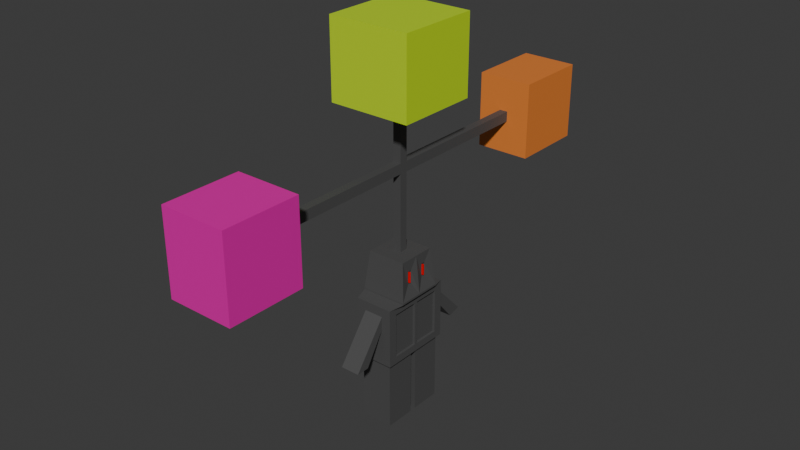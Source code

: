 # Source: Boss5.blend  (saved by Blender 4.3.34; exported with 4.5.12 LTS)
import bpy
from mathutils import Matrix  # noqa: F401  (used for matrix-valued properties, if any)

bpy.ops.wm.read_factory_settings(use_empty=True)
scene = bpy.context.scene
scene.name = 'Scene'

# ---- collections
col_collection = bpy.data.collections.new('Collection'); scene.collection.children.link(col_collection)

# ---- materials (node trees are filled in below, after node groups)
mat_grey = bpy.data.materials.new('Grey')
mat_black = bpy.data.materials.new('Black')
mat_red = bpy.data.materials.new('Red')
mat_laser = bpy.data.materials.new('Laser')
mat_spike = bpy.data.materials.new('Spike')
mat_orb = bpy.data.materials.new('Orb')

# ---- material node trees
mat_grey.use_nodes = True; mat_grey.node_tree.nodes.clear()
_N = mat_grey.node_tree.nodes; _L = mat_grey.node_tree.links
n0 = _N.new('ShaderNodeBsdfPrincipled'); n0.name = 'Principled BSDF'; n0.location = (10, 300)
n0.inputs[0].default_value = (0.07835, 0.07835, 0.07835, 1.0)
n1 = _N.new('ShaderNodeOutputMaterial'); n1.name = 'Material Output'; n1.location = (300, 300)
_L.new(n0.outputs[0], n1.inputs[0])
n1.is_active_output = True
mat_black.use_nodes = True; mat_black.node_tree.nodes.clear()
_N = mat_black.node_tree.nodes; _L = mat_black.node_tree.links
n0 = _N.new('ShaderNodeBsdfPrincipled'); n0.name = 'Principled BSDF'; n0.location = (10, 300)
n0.inputs[0].default_value = (0.0, 0.0, 0.0, 1.0)
n1 = _N.new('ShaderNodeOutputMaterial'); n1.name = 'Material Output'; n1.location = (300, 300)
_L.new(n0.outputs[0], n1.inputs[0])
n1.is_active_output = True
mat_red.use_nodes = True; mat_red.node_tree.nodes.clear()
_N = mat_red.node_tree.nodes; _L = mat_red.node_tree.links
n0 = _N.new('ShaderNodeBsdfPrincipled'); n0.name = 'Principled BSDF'; n0.location = (10, 300)
n0.inputs[0].default_value = (0.8001, 0.0, 0.00396, 1.0)
n1 = _N.new('ShaderNodeOutputMaterial'); n1.name = 'Material Output'; n1.location = (300, 300)
_L.new(n0.outputs[0], n1.inputs[0])
n1.is_active_output = True
mat_laser.use_nodes = True; mat_laser.node_tree.nodes.clear()
_N = mat_laser.node_tree.nodes; _L = mat_laser.node_tree.links
n0 = _N.new('ShaderNodeBsdfPrincipled'); n0.name = 'Principled BSDF'; n0.location = (10, 300)
n0.inputs[0].default_value = (0.8039, 0.2277, 0.03941, 1.0)
n1 = _N.new('ShaderNodeOutputMaterial'); n1.name = 'Material Output'; n1.location = (300, 300)
_L.new(n0.outputs[0], n1.inputs[0])
n1.is_active_output = True
mat_spike.use_nodes = True; mat_spike.node_tree.nodes.clear()
_N = mat_spike.node_tree.nodes; _L = mat_spike.node_tree.links
n0 = _N.new('ShaderNodeBsdfPrincipled'); n0.name = 'Principled BSDF'; n0.location = (10, 300)
n0.inputs[0].default_value = (0.8012, 0.00294, 0.4017, 1.0)
n1 = _N.new('ShaderNodeOutputMaterial'); n1.name = 'Material Output'; n1.location = (300, 300)
_L.new(n0.outputs[0], n1.inputs[0])
n1.is_active_output = True
mat_orb.use_nodes = True; mat_orb.node_tree.nodes.clear()
_N = mat_orb.node_tree.nodes; _L = mat_orb.node_tree.links
n0 = _N.new('ShaderNodeBsdfPrincipled'); n0.name = 'Principled BSDF'; n0.location = (10, 300)
n0.inputs[0].default_value = (0.5425, 0.8012, 0.01074, 1.0)
n1 = _N.new('ShaderNodeOutputMaterial'); n1.name = 'Material Output'; n1.location = (300, 300)
_L.new(n0.outputs[0], n1.inputs[0])
n1.is_active_output = True

# ---- world
world_world = bpy.data.worlds.new('World'); scene.world = world_world
world_world.use_nodes = True; world_world.node_tree.nodes.clear()
_N = world_world.node_tree.nodes; _L = world_world.node_tree.links
n0 = _N.new('ShaderNodeOutputWorld'); n0.name = 'World Output'; n0.location = (300, 300)
n1 = _N.new('ShaderNodeBackground'); n1.name = 'Background'; n1.location = (10, 300)
n1.inputs[0].default_value = (0.05088, 0.05088, 0.05088, 1.0)
_L.new(n1.outputs[0], n0.inputs[0])
n0.is_active_output = True
world_world.color = (0.05088, 0.05088, 0.05088)
world_world.sun_shadow_jitter_overblur = 0.0

# ---- meshes
me_cube_001 = bpy.data.meshes.new('Cube.001')
me_cube_001.from_pydata([(-1.211, -1.211, -0.9911), (-0.214, -0.214, 1.0), (-1.211, 1.211, -0.9911), (-0.214, 0.214, 1.0), (1.211, -1.211, -0.9911), (0.214, -0.214, 1.0), (1.211, 1.211, -0.9911), (0.214, 0.214, 1.0), (-1.211, 1.211, -1.093), (-1.211, -1.211, -1.093), (1.211, 1.211, -1.093), (1.211, -1.211, -1.093), (-0.5091, 1.946, -1.657), (-0.5091, -1.946, -1.657), (0.5091, 1.946, -1.657), (0.5091, -1.946, -1.657), (-0.5091, 1.946, -2.363), (-0.5091, -1.946, -2.363), (0.5091, 1.946, -2.363), (0.5091, -1.946, -2.363), (1.0, 1.946, -1.167), (-1.0, 1.946, -1.167), (-1.0, -1.946, -1.167), (1.0, -1.946, -1.167), (1.0, 1.946, -4.317), (-1.0, 1.946, -4.317), (-1.0, -1.946, -4.317), (1.0, -1.946, -4.317), (-1.211, 0.0, -0.9911), (-0.214, 0.0, 1.0), (1.211, 0.0, -0.9911), (0.214, 0.0, 1.0), (-1.211, 0.0, -1.093), (1.211, 0.0, -1.093), (-1.0, 0.0, -1.167), (1.0, 0.0, -1.167), (-1.0, 0.0, -4.317), (1.0, 0.0, -4.317), (-0.8361, -0.1639, -4.317), (0.8361, -0.1639, -4.317), (0.8361, -1.782, -4.317), (-0.8361, -1.782, -4.317), (-0.8361, 1.782, -4.317), (0.8361, 1.782, -4.317), (0.8361, 0.1639, -4.317), (-0.8361, 0.1639, -4.317), (0.8361, -0.1639, -7.936), (-0.8361, -0.1639, -7.936), (-0.8361, -1.782, -7.936), (0.8361, -1.782, -7.936), (0.8361, 1.782, -7.936), (-0.8361, 1.782, -7.936), (-0.8361, 0.1639, -7.936), (0.8361, 0.1639, -7.936), (0.5091, 4.087, -3.919), (-0.5091, 4.087, -3.919), (0.5091, 3.405, -4.101), (-0.5091, 3.405, -4.101), (-0.5091, -3.699, -4.01), (0.5091, -3.699, -4.01), (-0.5091, -2.993, -4.01), (0.5091, -2.993, -4.01), (1.0, -0.3931, -0.3079), (1.0, -0.3931, 0.3947), (1.0, -0.6069, 0.3947), (1.0, -0.6069, -0.3079), (1.0, 0.6069, -0.3079), (1.0, 0.6069, 0.3947), (1.0, 0.3931, 0.3947), (1.0, 0.3931, -0.3079), (0.8759, -0.4654, 0.3223), (0.8759, -0.4654, -0.2355), (0.8759, -0.5346, -0.2355), (0.8759, -0.5346, 0.3223), (0.8759, 0.5346, 0.3223), (0.8759, 0.5346, -0.2355), (0.8759, 0.4654, -0.2355), (0.8759, 0.4654, 0.3223), (-1.0, 0.0, 1.0), (-1.0, 1.0, 1.0), (1.0, 1.0, 1.0), (1.0, 0.0, 1.0), (1.0, -1.0, 1.0), (-1.0, -1.0, 1.0), (-0.214, 0.0, 5.048), (0.214, 0.0, 5.048), (-0.214, 0.214, 5.048), (0.214, 0.214, 5.048), (0.214, -0.214, 5.048), (-0.214, -0.214, 5.048), (-0.214, 0.0, 5.576), (0.214, 0.0, 5.576), (-0.214, 0.214, 5.576), (0.214, 0.214, 5.576), (0.214, -0.214, 5.576), (-0.214, -0.214, 5.576), (-0.214, 0.0, 8.525), (0.214, 0.0, 8.525), (-0.214, 0.214, 8.525), (0.214, 0.214, 8.525), (0.214, -0.214, 8.525), (-0.214, -0.214, 8.525), (-2.14, 0.0, 8.525), (2.14, 0.0, 8.525), (-2.14, 2.14, 8.525), (2.14, 2.14, 8.525), (2.14, -2.14, 8.525), (-2.14, -2.14, 8.525), (-2.14, 0.0, 12.53), (2.14, 0.0, 12.53), (-2.14, 2.14, 12.53), (2.14, 2.14, 12.53), (2.14, -2.14, 12.53), (-2.14, -2.14, 12.53), (-0.214, 8.214, 5.048), (0.214, 8.214, 5.048), (-0.214, 8.214, 5.576), (0.214, 8.214, 5.576), (-1.445, 8.214, 3.327), (1.445, 8.214, 3.327), (-1.445, 8.214, 7.297), (1.445, 8.214, 7.297), (-1.445, 12.21, 3.327), (1.445, 12.21, 3.327), (-1.445, 12.21, 7.297), (1.445, 12.21, 7.297), (0.214, -8.214, 5.048), (-0.214, -8.214, 5.048), (0.214, -8.214, 5.576), (-0.214, -8.214, 5.576), (1.712, -8.214, 3.2), (-1.712, -8.214, 3.2), (1.712, -8.214, 7.424), (-1.712, -8.214, 7.424), (1.712, -12.21, 3.2), (-1.712, -12.21, 3.2), (1.712, -12.21, 7.424), (-1.712, -12.21, 7.424), (0.8759, -0.3931, 0.3947), (0.8759, -0.3931, -0.3079), (0.8759, -0.6069, -0.3079), (0.8759, -0.6069, 0.3947), (0.8759, 0.6069, 0.3947), (0.8759, 0.6069, -0.3079), (0.8759, 0.3931, -0.3079), (0.8759, 0.3931, 0.3947), (1.045, -0.4654, 0.3223), (1.045, -0.4654, -0.2355), (1.045, -0.5346, -0.2355), (1.045, -0.5346, 0.3223), (1.045, 0.5346, 0.3223), (1.045, 0.5346, -0.2355), (1.045, 0.4654, -0.2355), (1.045, 0.4654, 0.3223), (1.0, -0.07789, -1.558), (1.0, -1.481, -1.558), (1.0, -1.481, -3.926), (1.0, -0.07789, -3.926), (1.0, 1.481, -1.558), (1.0, 0.07789, -1.558), (1.0, 0.07789, -3.926), (1.0, 1.481, -3.926), (0.8709, -1.481, -1.558), (0.8709, -0.07789, -1.558), (0.8709, -0.07789, -3.926), (0.8709, -1.481, -3.926), (0.8709, 0.07789, -1.558), (0.8709, 1.481, -1.558), (0.8709, 1.481, -3.926), (0.8709, 0.07789, -3.926)], [], [(28, 78, 79, 2), (2, 79, 80, 6), (65, 62, 139, 140), (4, 82, 83, 0), (2, 6, 10, 8), (5, 31, 85, 88), (11, 9, 22, 23), (28, 2, 8, 32), (30, 4, 11, 33), (4, 0, 9, 11), (15, 13, 58, 59), (8, 10, 20, 21), (33, 11, 23, 35), (32, 8, 21, 34), (41, 38, 47, 48), (14, 18, 56, 54), (155, 156, 165, 162), (34, 21, 25, 36), (14, 12, 21, 20), (13, 15, 23, 22), (16, 18, 24, 25), (19, 17, 26, 27), (17, 13, 22, 26), (15, 19, 27, 23), (18, 14, 20, 24), (12, 16, 25, 21), (22, 34, 36, 26), (158, 159, 166, 167), (40, 41, 48, 49), (9, 32, 34, 22), (10, 33, 35, 20), (6, 30, 33, 10), (0, 28, 32, 9), (29, 1, 89, 84), (64, 65, 140, 141), (0, 83, 78, 28), (36, 37, 39, 38), (37, 27, 40, 39), (27, 26, 41, 40), (26, 36, 38, 41), (25, 24, 43, 42), (24, 37, 44, 43), (37, 36, 45, 44), (36, 25, 42, 45), (47, 46, 49, 48), (51, 50, 53, 52), (43, 44, 53, 50), (42, 43, 50, 51), (39, 40, 49, 46), (44, 45, 52, 53), (38, 39, 46, 47), (45, 42, 51, 52), (55, 54, 56, 57), (18, 16, 57, 56), (12, 14, 54, 55), (16, 12, 55, 57), (59, 58, 60, 61), (13, 17, 60, 58), (19, 15, 59, 61), (17, 19, 61, 60), (30, 81, 63, 62), (81, 82, 64, 63), (82, 4, 65, 64), (4, 30, 62, 65), (6, 80, 67, 66), (80, 81, 68, 67), (81, 30, 69, 68), (30, 6, 66, 69), (73, 72, 148, 149), (76, 75, 151, 152), (67, 68, 145, 142), (66, 67, 142, 143), (63, 64, 141, 138), (68, 69, 144, 145), (62, 63, 138, 139), (69, 66, 143, 144), (29, 3, 79, 78), (3, 7, 80, 79), (31, 5, 82, 81), (5, 1, 83, 82), (1, 29, 78, 83), (7, 31, 81, 80), (86, 84, 90, 92), (88, 85, 91, 94), (3, 29, 84, 86), (31, 7, 87, 85), (1, 5, 88, 89), (7, 3, 86, 87), (90, 95, 101, 96), (93, 92, 98, 99), (85, 87, 93, 91), (88, 94, 128, 126), (87, 86, 114, 115), (84, 89, 95, 90), (97, 99, 105, 103), (98, 96, 102, 104), (94, 91, 97, 100), (92, 90, 96, 98), (91, 93, 99, 97), (95, 94, 100, 101), (107, 106, 112, 113), (103, 105, 111, 109), (101, 100, 106, 107), (99, 98, 104, 105), (96, 101, 107, 102), (100, 97, 103, 106), (109, 108, 113, 112), (111, 110, 108, 109), (105, 104, 110, 111), (102, 107, 113, 108), (106, 103, 109, 112), (104, 102, 108, 110), (114, 116, 120, 118), (93, 87, 115, 117), (92, 93, 117, 116), (86, 92, 116, 114), (118, 120, 124, 122), (115, 114, 118, 119), (117, 115, 119, 121), (116, 117, 121, 120), (123, 122, 124, 125), (119, 118, 122, 123), (121, 119, 123, 125), (120, 121, 125, 124), (126, 128, 132, 130), (89, 88, 126, 127), (94, 95, 129, 128), (95, 89, 127, 129), (130, 132, 136, 134), (127, 126, 130, 131), (129, 127, 131, 133), (128, 129, 133, 132), (135, 134, 136, 137), (131, 130, 134, 135), (133, 131, 135, 137), (132, 133, 137, 136), (70, 71, 139, 138), (71, 72, 140, 139), (73, 70, 138, 141), (72, 73, 141, 140), (74, 75, 143, 142), (75, 76, 144, 143), (77, 74, 142, 145), (76, 77, 145, 144), (147, 146, 149, 148), (151, 150, 153, 152), (72, 71, 147, 148), (74, 77, 153, 150), (75, 74, 150, 151), (70, 73, 149, 146), (71, 70, 146, 147), (77, 76, 152, 153), (35, 23, 155, 154), (23, 27, 156, 155), (27, 37, 157, 156), (37, 35, 154, 157), (20, 35, 159, 158), (35, 37, 160, 159), (37, 24, 161, 160), (24, 20, 158, 161), (163, 162, 165, 164), (167, 166, 169, 168), (160, 161, 168, 169), (154, 155, 162, 163), (161, 158, 167, 168), (156, 157, 164, 165), (157, 154, 163, 164), (159, 160, 169, 166)])
me_cube_001.polygons.foreach_set('material_index', [0, 0, 0, 0, 0, 0, 0, 0, 0, 0, 0, 0, 0, 0, 0, 0, 0, 0, 0, 0, 0, 0, 0, 0, 0, 0, 0, 0, 0, 0, 0, 0, 0, 0, 0, 0, 0, 0, 0, 0, 0, 0, 0, 0, 0, 0, 0, 0, 0, 0, 0, 0, 0, 0, 0, 0, 0, 0, 0, 0, 0, 0, 0, 0, 0, 0, 0, 0, 2, 2, 0, 0, 0, 0, 0, 0, 0, 0, 0, 0, 0, 0, 0, 0, 0, 0, 0, 0, 0, 0, 0, 0, 0, 0, 5, 5, 0, 0, 0, 0, 5, 5, 5, 5, 5, 5, 5, 5, 5, 5, 5, 5, 3, 0, 0, 0, 3, 3, 3, 3, 3, 3, 3, 3, 4, 0, 0, 0, 4, 4, 4, 4, 4, 4, 4, 4, 1, 1, 1, 1, 1, 1, 1, 1, 2, 2, 2, 2, 2, 2, 2, 2, 0, 0, 0, 0, 0, 0, 0, 0, 0, 0, 0, 0, 0, 0, 0, 0])
_uv = me_cube_001.uv_layers.new(name='UVMap')
_uv.uv.foreach_set('vector', [0.375, 0.125, 0.625, 0.125, 0.625, 0.25, 0.375, 0.25, 0.375, 0.25, 0.625, 0.25, 0.625, 0.5, 0.375, 0.5, 0.4615, 0.7009, 0.4615, 0.6741, 0.4615, 0.6741, 0.4615, 0.7009, 0.375, 0.75, 0.625, 0.75, 0.625, 1.0, 0.375, 1.0, 0.375, 0.25, 0.375, 0.5, 0.375, 0.5, 0.375, 0.25, 0.655, 0.72, 0.655, 0.625, 0.655, 0.625, 0.655, 0.72, 0.375, 0.75, 0.375, 1.0, 0.375, 1.0, 0.375, 0.75, 0.375, 0.125, 0.375, 0.25, 0.375, 0.25, 0.375, 0.125, 0.375, 0.625, 0.375, 0.75, 0.375, 0.75, 0.375, 0.625, 0.375, 0.75, 0.375, 1.0, 0.375, 1.0, 0.375, 0.75, 0.375, 0.8114, 0.375, 0.9386, 0.375, 0.9386, 0.375, 0.8114, 0.375, 0.25, 0.375, 0.5, 0.375, 0.5, 0.375, 0.25, 0.375, 0.625, 0.375, 0.75, 0.375, 0.75, 0.375, 0.625, 0.375, 0.125, 0.375, 0.25, 0.375, 0.25, 0.375, 0.125, 0.1455, 0.7395, 0.1455, 0.6355, 0.1455, 0.6355, 0.1455, 0.7395, 0.375, 0.4386, 0.375, 0.4386, 0.375, 0.4386, 0.375, 0.4386, 0.375, 0.7438, 0.375, 0.7438, 0.375, 0.7438, 0.375, 0.7438, 0.375, 0.125, 0.375, 0.25, 0.375, 0.25, 0.375, 0.125, 0.375, 0.4386, 0.375, 0.3114, 0.375, 0.25, 0.375, 0.5, 0.375, 0.9386, 0.375, 0.8114, 0.375, 0.75, 0.375, 1.0, 0.375, 0.3114, 0.375, 0.4386, 0.375, 0.5, 0.375, 0.25, 0.375, 0.8114, 0.375, 0.9386, 0.375, 1.0, 0.375, 0.75, 0.375, 0.9386, 0.375, 0.9386, 0.375, 1.0, 0.375, 1.0, 0.375, 0.8114, 0.375, 0.8114, 0.375, 0.75, 0.375, 0.75, 0.375, 0.4386, 0.375, 0.4386, 0.375, 0.5, 0.375, 0.5, 0.375, 0.3114, 0.375, 0.3114, 0.375, 0.25, 0.375, 0.25, 0.375, 0.0, 0.375, 0.125, 0.375, 0.125, 0.375, 0.0, 0.375, 0.5062, 0.375, 0.6188, 0.375, 0.6188, 0.375, 0.5062, 0.3545, 0.7395, 0.1455, 0.7395, 0.1455, 0.7395, 0.3545, 0.7395, 0.375, 0.0, 0.375, 0.125, 0.375, 0.125, 0.375, 0.0, 0.375, 0.5, 0.375, 0.625, 0.375, 0.625, 0.375, 0.5, 0.375, 0.5, 0.375, 0.625, 0.375, 0.625, 0.375, 0.5, 0.375, 0.0, 0.375, 0.125, 0.375, 0.125, 0.375, 0.0, 0.845, 0.625, 0.845, 0.72, 0.845, 0.72, 0.845, 0.625, 0.5493, 0.7009, 0.4615, 0.7009, 0.4615, 0.7009, 0.5493, 0.7009, 0.375, 0.0, 0.625, 0.0, 0.625, 0.125, 0.375, 0.125, 0.125, 0.625, 0.375, 0.625, 0.3545, 0.6355, 0.1455, 0.6355, 0.375, 0.625, 0.375, 0.75, 0.3545, 0.7395, 0.3545, 0.6355, 0.375, 0.75, 0.125, 0.75, 0.1455, 0.7395, 0.3545, 0.7395, 0.125, 0.75, 0.125, 0.625, 0.1455, 0.6355, 0.1455, 0.7395, 0.125, 0.5, 0.375, 0.5, 0.3545, 0.5105, 0.1455, 0.5105, 0.375, 0.5, 0.375, 0.625, 0.3545, 0.6145, 0.3545, 0.5105, 0.375, 0.625, 0.125, 0.625, 0.1455, 0.6145, 0.3545, 0.6145, 0.125, 0.625, 0.125, 0.5, 0.1455, 0.5105, 0.1455, 0.6145, 0.1455, 0.6355, 0.3545, 0.6355, 0.3545, 0.7395, 0.1455, 0.7395, 0.1455, 0.5105, 0.3545, 0.5105, 0.3545, 0.6145, 0.1455, 0.6145, 0.3545, 0.5105, 0.3545, 0.6145, 0.3545, 0.6145, 0.3545, 0.5105, 0.1455, 0.5105, 0.3545, 0.5105, 0.3545, 0.5105, 0.1455, 0.5105, 0.3545, 0.6355, 0.3545, 0.7395, 0.3545, 0.7395, 0.3545, 0.6355, 0.3545, 0.6145, 0.1455, 0.6145, 0.1455, 0.6145, 0.3545, 0.6145, 0.1455, 0.6355, 0.3545, 0.6355, 0.3545, 0.6355, 0.1455, 0.6355, 0.1455, 0.6145, 0.1455, 0.5105, 0.1455, 0.5105, 0.1455, 0.6145, 0.375, 0.3114, 0.375, 0.4386, 0.375, 0.4386, 0.375, 0.3114, 0.375, 0.4386, 0.375, 0.3114, 0.375, 0.3114, 0.375, 0.4386, 0.375, 0.3114, 0.375, 0.4386, 0.375, 0.4386, 0.375, 0.3114, 0.375, 0.3114, 0.375, 0.3114, 0.375, 0.3114, 0.375, 0.3114, 0.375, 0.8114, 0.375, 0.9386, 0.375, 0.9386, 0.375, 0.8114, 0.375, 0.9386, 0.375, 0.9386, 0.375, 0.9386, 0.375, 0.9386, 0.375, 0.8114, 0.375, 0.8114, 0.375, 0.8114, 0.375, 0.8114, 0.375, 0.9386, 0.375, 0.8114, 0.375, 0.8114, 0.375, 0.9386, 0.375, 0.625, 0.625, 0.625, 0.5493, 0.6741, 0.4615, 0.6741, 0.625, 0.625, 0.625, 0.75, 0.5493, 0.7009, 0.5493, 0.6741, 0.625, 0.75, 0.375, 0.75, 0.4615, 0.7009, 0.5493, 0.7009, 0.375, 0.75, 0.375, 0.625, 0.4615, 0.6741, 0.4615, 0.7009, 0.375, 0.5, 0.625, 0.5, 0.5493, 0.5491, 0.4615, 0.5491, 0.625, 0.5, 0.625, 0.625, 0.5493, 0.5759, 0.5493, 0.5491, 0.625, 0.625, 0.375, 0.625, 0.4615, 0.5759, 0.5493, 0.5759, 0.375, 0.625, 0.375, 0.5, 0.4615, 0.5491, 0.4615, 0.5759, 0.5403, 0.6918, 0.4706, 0.6918, 0.4706, 0.6918, 0.5403, 0.6918, 0.4706, 0.5668, 0.4706, 0.5582, 0.4706, 0.5582, 0.4706, 0.5668, 0.5493, 0.5491, 0.5493, 0.5759, 0.5493, 0.5759, 0.5493, 0.5491, 0.4615, 0.5491, 0.5493, 0.5491, 0.5493, 0.5491, 0.4615, 0.5491, 0.5493, 0.6741, 0.5493, 0.7009, 0.5493, 0.7009, 0.5493, 0.6741, 0.5493, 0.5759, 0.4615, 0.5759, 0.4615, 0.5759, 0.5493, 0.5759, 0.4615, 0.6741, 0.5493, 0.6741, 0.5493, 0.6741, 0.4615, 0.6741, 0.4615, 0.5759, 0.4615, 0.5491, 0.4615, 0.5491, 0.4615, 0.5759, 0.845, 0.625, 0.845, 0.53, 0.875, 0.5, 0.875, 0.625, 0.845, 0.53, 0.655, 0.53, 0.625, 0.5, 0.875, 0.5, 0.655, 0.625, 0.655, 0.72, 0.625, 0.75, 0.625, 0.625, 0.655, 0.72, 0.845, 0.72, 0.875, 0.75, 0.625, 0.75, 0.845, 0.72, 0.845, 0.625, 0.875, 0.625, 0.875, 0.75, 0.655, 0.53, 0.655, 0.625, 0.625, 0.625, 0.625, 0.5, 0.845, 0.53, 0.845, 0.625, 0.845, 0.625, 0.845, 0.53, 0.655, 0.72, 0.655, 0.625, 0.655, 0.625, 0.655, 0.72, 0.845, 0.53, 0.845, 0.625, 0.845, 0.625, 0.845, 0.53, 0.655, 0.625, 0.655, 0.53, 0.655, 0.53, 0.655, 0.625, 0.845, 0.72, 0.655, 0.72, 0.655, 0.72, 0.845, 0.72, 0.655, 0.53, 0.845, 0.53, 0.845, 0.53, 0.655, 0.53, 0.845, 0.625, 0.845, 0.72, 0.845, 0.72, 0.845, 0.625, 0.655, 0.53, 0.845, 0.53, 0.845, 0.53, 0.655, 0.53, 0.655, 0.625, 0.655, 0.53, 0.655, 0.53, 0.655, 0.625, 0.655, 0.72, 0.655, 0.72, 0.655, 0.72, 0.655, 0.72, 0.655, 0.53, 0.845, 0.53, 0.845, 0.53, 0.655, 0.53, 0.845, 0.625, 0.845, 0.72, 0.845, 0.72, 0.845, 0.625, 0.655, 0.625, 0.655, 0.53, 0.655, 0.53, 0.655, 0.625, 0.845, 0.53, 0.845, 0.625, 0.845, 0.625, 0.845, 0.53, 0.655, 0.72, 0.655, 0.625, 0.655, 0.625, 0.655, 0.72, 0.845, 0.53, 0.845, 0.625, 0.845, 0.625, 0.845, 0.53, 0.655, 0.625, 0.655, 0.53, 0.655, 0.53, 0.655, 0.625, 0.845, 0.72, 0.655, 0.72, 0.655, 0.72, 0.845, 0.72, 0.845, 0.72, 0.655, 0.72, 0.655, 0.72, 0.845, 0.72, 0.655, 0.625, 0.655, 0.53, 0.655, 0.53, 0.655, 0.625, 0.845, 0.72, 0.655, 0.72, 0.655, 0.72, 0.845, 0.72, 0.655, 0.53, 0.845, 0.53, 0.845, 0.53, 0.655, 0.53, 0.845, 0.625, 0.845, 0.72, 0.845, 0.72, 0.845, 0.625, 0.655, 0.72, 0.655, 0.625, 0.655, 0.625, 0.655, 0.72, 0.655, 0.625, 0.845, 0.625, 0.845, 0.72, 0.655, 0.72, 0.655, 0.53, 0.845, 0.53, 0.845, 0.625, 0.655, 0.625, 0.655, 0.53, 0.845, 0.53, 0.845, 0.53, 0.655, 0.53, 0.845, 0.625, 0.845, 0.72, 0.845, 0.72, 0.845, 0.625, 0.655, 0.72, 0.655, 0.625, 0.655, 0.625, 0.655, 0.72, 0.845, 0.53, 0.845, 0.625, 0.845, 0.625, 0.845, 0.53, 0.845, 0.53, 0.845, 0.53, 0.845, 0.53, 0.845, 0.53, 0.655, 0.53, 0.655, 0.53, 0.655, 0.53, 0.655, 0.53, 0.845, 0.53, 0.655, 0.53, 0.655, 0.53, 0.845, 0.53, 0.845, 0.53, 0.845, 0.53, 0.845, 0.53, 0.845, 0.53, 0.845, 0.53, 0.845, 0.53, 0.845, 0.53, 0.845, 0.53, 0.655, 0.53, 0.845, 0.53, 0.845, 0.53, 0.655, 0.53, 0.655, 0.53, 0.655, 0.53, 0.655, 0.53, 0.655, 0.53, 0.845, 0.53, 0.655, 0.53, 0.655, 0.53, 0.845, 0.53, 0.655, 0.53, 0.845, 0.53, 0.845, 0.53, 0.655, 0.53, 0.655, 0.53, 0.845, 0.53, 0.845, 0.53, 0.655, 0.53, 0.655, 0.53, 0.655, 0.53, 0.655, 0.53, 0.655, 0.53, 0.845, 0.53, 0.655, 0.53, 0.655, 0.53, 0.845, 0.53, 0.655, 0.72, 0.655, 0.72, 0.655, 0.72, 0.655, 0.72, 0.845, 0.72, 0.655, 0.72, 0.655, 0.72, 0.845, 0.72, 0.655, 0.72, 0.845, 0.72, 0.845, 0.72, 0.655, 0.72, 0.845, 0.72, 0.845, 0.72, 0.845, 0.72, 0.845, 0.72, 0.655, 0.72, 0.655, 0.72, 0.655, 0.72, 0.655, 0.72, 0.845, 0.72, 0.655, 0.72, 0.655, 0.72, 0.845, 0.72, 0.845, 0.72, 0.845, 0.72, 0.845, 0.72, 0.845, 0.72, 0.655, 0.72, 0.845, 0.72, 0.845, 0.72, 0.655, 0.72, 0.845, 0.72, 0.655, 0.72, 0.655, 0.72, 0.845, 0.72, 0.845, 0.72, 0.655, 0.72, 0.655, 0.72, 0.845, 0.72, 0.845, 0.72, 0.845, 0.72, 0.845, 0.72, 0.845, 0.72, 0.655, 0.72, 0.845, 0.72, 0.845, 0.72, 0.655, 0.72, 0.5403, 0.6832, 0.4706, 0.6832, 0.4615, 0.6741, 0.5493, 0.6741, 0.4706, 0.6832, 0.4706, 0.6918, 0.4615, 0.7009, 0.4615, 0.6741, 0.5403, 0.6918, 0.5403, 0.6832, 0.5493, 0.6741, 0.5493, 0.7009, 0.4706, 0.6918, 0.5403, 0.6918, 0.5493, 0.7009, 0.4615, 0.7009, 0.5403, 0.5582, 0.4706, 0.5582, 0.4615, 0.5491, 0.5493, 0.5491, 0.4706, 0.5582, 0.4706, 0.5668, 0.4615, 0.5759, 0.4615, 0.5491, 0.5403, 0.5668, 0.5403, 0.5582, 0.5493, 0.5491, 0.5493, 0.5759, 0.4706, 0.5668, 0.5403, 0.5668, 0.5493, 0.5759, 0.4615, 0.5759, 0.4706, 0.6832, 0.5403, 0.6832, 0.5403, 0.6918, 0.4706, 0.6918, 0.4706, 0.5582, 0.5403, 0.5582, 0.5403, 0.5668, 0.4706, 0.5668, 0.4706, 0.6918, 0.4706, 0.6832, 0.4706, 0.6832, 0.4706, 0.6918, 0.5403, 0.5582, 0.5403, 0.5668, 0.5403, 0.5668, 0.5403, 0.5582, 0.4706, 0.5582, 0.5403, 0.5582, 0.5403, 0.5582, 0.4706, 0.5582, 0.5403, 0.6832, 0.5403, 0.6918, 0.5403, 0.6918, 0.5403, 0.6832, 0.4706, 0.6832, 0.5403, 0.6832, 0.5403, 0.6832, 0.4706, 0.6832, 0.5403, 0.5668, 0.4706, 0.5668, 0.4706, 0.5668, 0.5403, 0.5668, 0.375, 0.625, 0.375, 0.75, 0.375, 0.7438, 0.375, 0.6312, 0.375, 0.75, 0.375, 0.75, 0.375, 0.7438, 0.375, 0.7438, 0.375, 0.75, 0.375, 0.625, 0.375, 0.6312, 0.375, 0.7438, 0.375, 0.625, 0.375, 0.625, 0.375, 0.6312, 0.375, 0.6312, 0.375, 0.5, 0.375, 0.625, 0.375, 0.6188, 0.375, 0.5062, 0.375, 0.625, 0.375, 0.625, 0.375, 0.6188, 0.375, 0.6188, 0.375, 0.625, 0.375, 0.5, 0.375, 0.5062, 0.375, 0.6188, 0.375, 0.5, 0.375, 0.5, 0.375, 0.5062, 0.375, 0.5062, 0.375, 0.6312, 0.375, 0.7438, 0.375, 0.7438, 0.375, 0.6312, 0.375, 0.5062, 0.375, 0.6188, 0.375, 0.6188, 0.375, 0.5062, 0.375, 0.6188, 0.375, 0.5062, 0.375, 0.5062, 0.375, 0.6188, 0.375, 0.6312, 0.375, 0.7438, 0.375, 0.7438, 0.375, 0.6312, 0.375, 0.5062, 0.375, 0.5062, 0.375, 0.5062, 0.375, 0.5062, 0.375, 0.7438, 0.375, 0.6312, 0.375, 0.6312, 0.375, 0.7438, 0.375, 0.6312, 0.375, 0.6312, 0.375, 0.6312, 0.375, 0.6312, 0.375, 0.6188, 0.375, 0.6188, 0.375, 0.6188, 0.375, 0.6188])
me_cube_001.materials.append(mat_grey)
me_cube_001.materials.append(mat_black)
me_cube_001.materials.append(mat_red)
me_cube_001.materials.append(mat_laser)
me_cube_001.materials.append(mat_spike)
me_cube_001.materials.append(mat_orb)
me_cube_001.update()

# ---- objects
ob_cube = bpy.data.objects.new('Cube', me_cube_001)

# ---- transforms, parenting, visibility, modifiers, constraints
ob_cube.location = (0.0, 0.0, 2.0)
ob_cube.scale = (0.25, 0.25, 0.25)

# ---- collection membership
col_collection.objects.link(ob_cube)

# ---- scene / render settings (as saved in the file)
scene.frame_start = 1; scene.frame_end = 250; scene.frame_set(3)
scene.render.engine = 'BLENDER_EEVEE_NEXT'
bpy.context.view_layer.update()

# ---- added for rendering (the .blend has no active camera and no usable light): camera, sun
cam_auto = bpy.data.cameras.new('AutoCamera')
cam_auto.lens = 50.0
cam_auto.sensor_width = 36.0
cam_auto.clip_end = 1000.0
ob_auto_camera = bpy.data.objects.new('AutoCamera', cam_auto)
scene.collection.objects.link(ob_auto_camera)
ob_auto_camera.location = (7.43691, -8.92429, 8.52316)
ob_auto_camera.rotation_euler = (1.09748, -7.21219e-08, 0.694738)
scene.camera = ob_auto_camera
light_auto_sun = bpy.data.lights.new('AutoSun', 'SUN')
light_auto_sun.energy = 3.0
light_auto_sun.angle = 0.0523599
ob_auto_sun = bpy.data.objects.new('AutoSun', light_auto_sun)
scene.collection.objects.link(ob_auto_sun)
ob_auto_sun.rotation_euler = (0.872665, 0.174533, 0.523599)
bpy.context.view_layer.update()
